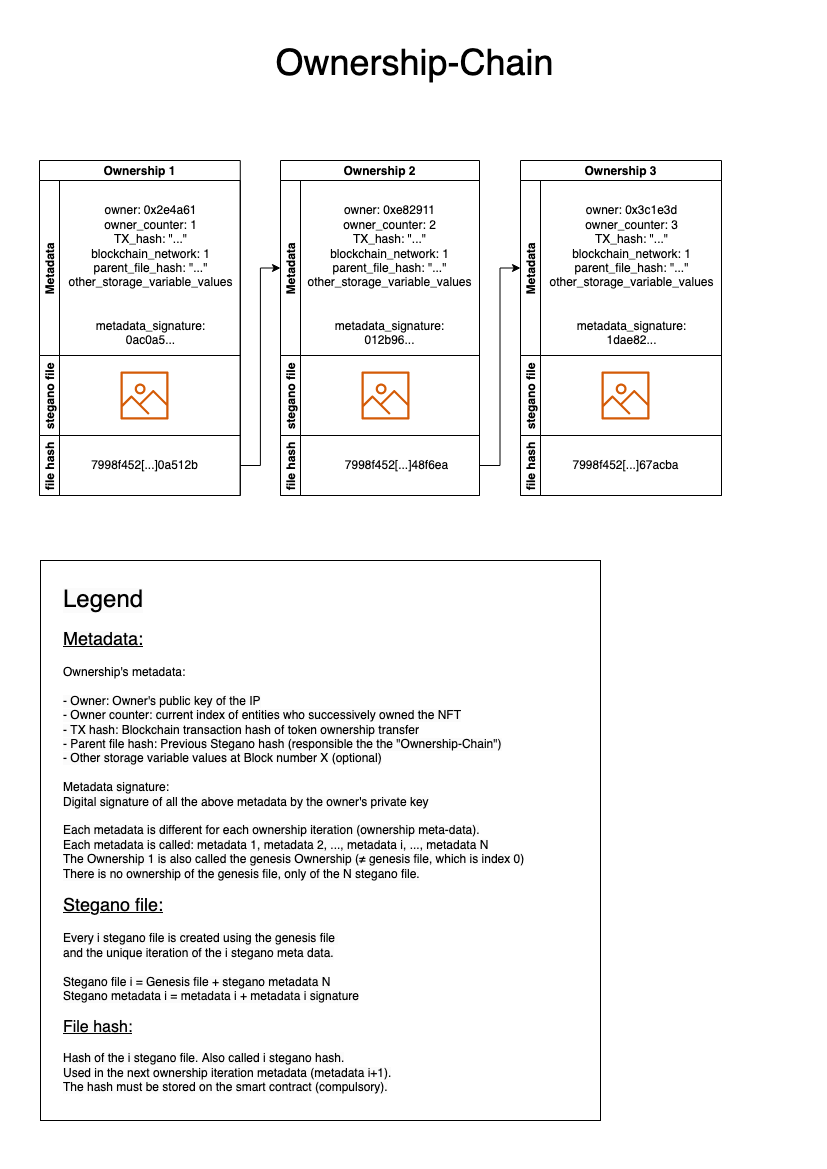

The diagram above was exported from draw.io. Its source (the exported page's mxGraphModel, read from the mxfile embedded in the PNG):
<mxGraphModel dx="954" dy="614" grid="1" gridSize="10" guides="1" tooltips="1" connect="1" arrows="1" fold="1" page="1" pageScale="1" pageWidth="827" pageHeight="1169" math="0" shadow="0">
  <root>
    <mxCell id="0" />
    <mxCell id="1" parent="0" />
    <mxCell id="p75yt31-fJvTZA3wvXnE-1" value="" style="group" parent="1" vertex="1" connectable="0">
      <mxGeometry x="40" y="560" width="560" height="560" as="geometry" />
    </mxCell>
    <mxCell id="p75yt31-fJvTZA3wvXnE-2" value="" style="rounded=0;whiteSpace=wrap;html=1;" parent="p75yt31-fJvTZA3wvXnE-1" vertex="1">
      <mxGeometry width="560" height="560" as="geometry" />
    </mxCell>
    <mxCell id="p75yt31-fJvTZA3wvXnE-3" value="&lt;font style=&quot;border-color: var(--border-color); color: rgb(0, 0, 0); font-family: Helvetica; font-style: normal; font-variant-ligatures: normal; font-variant-caps: normal; font-weight: 400; letter-spacing: normal; text-align: left; text-indent: 0px; text-transform: none; word-spacing: 0px; -webkit-text-stroke-width: 0px; background-color: rgb(251, 251, 251); text-decoration-thickness: initial; text-decoration-style: initial; text-decoration-color: initial; font-size: 24px;&quot;&gt;Legend&lt;/font&gt;&lt;br style=&quot;border-color: var(--border-color); color: rgb(0, 0, 0); font-family: Helvetica; font-size: 12px; font-style: normal; font-variant-ligatures: normal; font-variant-caps: normal; font-weight: 400; letter-spacing: normal; text-align: left; text-indent: 0px; text-transform: none; word-spacing: 0px; -webkit-text-stroke-width: 0px; background-color: rgb(251, 251, 251); text-decoration-thickness: initial; text-decoration-style: initial; text-decoration-color: initial;&quot;&gt;&lt;br style=&quot;border-color: var(--border-color); color: rgb(0, 0, 0); font-family: Helvetica; font-size: 12px; font-style: normal; font-variant-ligatures: normal; font-variant-caps: normal; font-weight: 400; letter-spacing: normal; text-align: left; text-indent: 0px; text-transform: none; word-spacing: 0px; -webkit-text-stroke-width: 0px; background-color: rgb(251, 251, 251); text-decoration-thickness: initial; text-decoration-style: initial; text-decoration-color: initial;&quot;&gt;&lt;font style=&quot;border-color: var(--border-color); color: rgb(0, 0, 0); font-family: Helvetica; font-style: normal; font-variant-ligatures: normal; font-variant-caps: normal; font-weight: 400; letter-spacing: normal; text-align: left; text-indent: 0px; text-transform: none; word-spacing: 0px; -webkit-text-stroke-width: 0px; background-color: rgb(251, 251, 251); text-decoration-thickness: initial; text-decoration-style: initial; text-decoration-color: initial; font-size: 18px;&quot;&gt;&lt;u style=&quot;border-color: var(--border-color);&quot;&gt;Metadata&lt;/u&gt;&lt;/font&gt;&lt;font style=&quot;border-color: var(--border-color); color: rgb(0, 0, 0); font-family: Helvetica; font-size: 12px; font-style: normal; font-variant-ligatures: normal; font-variant-caps: normal; font-weight: 400; letter-spacing: normal; text-align: left; text-indent: 0px; text-transform: none; word-spacing: 0px; -webkit-text-stroke-width: 0px; background-color: rgb(251, 251, 251); text-decoration-thickness: initial; text-decoration-style: initial; text-decoration-color: initial;&quot;&gt;&lt;font style=&quot;border-color: var(--border-color); font-size: 18px;&quot;&gt;&lt;u style=&quot;border-color: var(--border-color);&quot;&gt;:&lt;/u&gt;&lt;/font&gt;&lt;br style=&quot;border-color: var(--border-color);&quot;&gt;&lt;/font&gt;&lt;br style=&quot;border-color: var(--border-color); color: rgb(0, 0, 0); font-family: Helvetica; font-size: 12px; font-style: normal; font-variant-ligatures: normal; font-variant-caps: normal; font-weight: 400; letter-spacing: normal; text-align: left; text-indent: 0px; text-transform: none; word-spacing: 0px; -webkit-text-stroke-width: 0px; background-color: rgb(251, 251, 251); text-decoration-thickness: initial; text-decoration-style: initial; text-decoration-color: initial;&quot;&gt;Ownership's metadata:&lt;br style=&quot;border-color: var(--border-color); color: rgb(0, 0, 0); font-family: Helvetica; font-size: 12px; font-style: normal; font-variant-ligatures: normal; font-variant-caps: normal; font-weight: 400; letter-spacing: normal; text-align: left; text-indent: 0px; text-transform: none; word-spacing: 0px; -webkit-text-stroke-width: 0px; background-color: rgb(251, 251, 251); text-decoration-thickness: initial; text-decoration-style: initial; text-decoration-color: initial;&quot;&gt;&lt;br style=&quot;border-color: var(--border-color); color: rgb(0, 0, 0); font-family: Helvetica; font-size: 12px; font-style: normal; font-variant-ligatures: normal; font-variant-caps: normal; font-weight: 400; letter-spacing: normal; text-align: left; text-indent: 0px; text-transform: none; word-spacing: 0px; -webkit-text-stroke-width: 0px; background-color: rgb(251, 251, 251); text-decoration-thickness: initial; text-decoration-style: initial; text-decoration-color: initial;&quot;&gt;&lt;span style=&quot;color: rgb(0, 0, 0); font-family: Helvetica; font-size: 12px; font-style: normal; font-variant-ligatures: normal; font-variant-caps: normal; font-weight: 400; letter-spacing: normal; text-align: left; text-indent: 0px; text-transform: none; word-spacing: 0px; -webkit-text-stroke-width: 0px; background-color: rgb(251, 251, 251); text-decoration-thickness: initial; text-decoration-style: initial; text-decoration-color: initial; display: inline !important; float: none;&quot;&gt;- Owner: Owner's public key of the IP&lt;/span&gt;&lt;br style=&quot;border-color: var(--border-color); color: rgb(0, 0, 0); font-family: Helvetica; font-size: 12px; font-style: normal; font-variant-ligatures: normal; font-variant-caps: normal; font-weight: 400; letter-spacing: normal; text-align: left; text-indent: 0px; text-transform: none; word-spacing: 0px; -webkit-text-stroke-width: 0px; background-color: rgb(251, 251, 251); text-decoration-thickness: initial; text-decoration-style: initial; text-decoration-color: initial;&quot;&gt;&lt;span style=&quot;color: rgb(0, 0, 0); font-family: Helvetica; font-size: 12px; font-style: normal; font-variant-ligatures: normal; font-variant-caps: normal; font-weight: 400; letter-spacing: normal; text-align: left; text-indent: 0px; text-transform: none; word-spacing: 0px; -webkit-text-stroke-width: 0px; background-color: rgb(251, 251, 251); text-decoration-thickness: initial; text-decoration-style: initial; text-decoration-color: initial; display: inline !important; float: none;&quot;&gt;- Owner counter: current index of entities who successively owned the NFT&lt;/span&gt;&lt;br style=&quot;border-color: var(--border-color); color: rgb(0, 0, 0); font-family: Helvetica; font-size: 12px; font-style: normal; font-variant-ligatures: normal; font-variant-caps: normal; font-weight: 400; letter-spacing: normal; text-align: left; text-indent: 0px; text-transform: none; word-spacing: 0px; -webkit-text-stroke-width: 0px; background-color: rgb(251, 251, 251); text-decoration-thickness: initial; text-decoration-style: initial; text-decoration-color: initial;&quot;&gt;&lt;span style=&quot;color: rgb(0, 0, 0); font-family: Helvetica; font-size: 12px; font-style: normal; font-variant-ligatures: normal; font-variant-caps: normal; font-weight: 400; letter-spacing: normal; text-align: left; text-indent: 0px; text-transform: none; word-spacing: 0px; -webkit-text-stroke-width: 0px; background-color: rgb(251, 251, 251); text-decoration-thickness: initial; text-decoration-style: initial; text-decoration-color: initial; display: inline !important; float: none;&quot;&gt;- TX hash: Blockchain transaction hash of token ownership transfer&lt;/span&gt;&lt;br style=&quot;border-color: var(--border-color); color: rgb(0, 0, 0); font-family: Helvetica; font-size: 12px; font-style: normal; font-variant-ligatures: normal; font-variant-caps: normal; font-weight: 400; letter-spacing: normal; text-align: left; text-indent: 0px; text-transform: none; word-spacing: 0px; -webkit-text-stroke-width: 0px; background-color: rgb(251, 251, 251); text-decoration-thickness: initial; text-decoration-style: initial; text-decoration-color: initial;&quot;&gt;&lt;span style=&quot;color: rgb(0, 0, 0); font-family: Helvetica; font-size: 12px; font-style: normal; font-variant-ligatures: normal; font-variant-caps: normal; font-weight: 400; letter-spacing: normal; text-align: left; text-indent: 0px; text-transform: none; word-spacing: 0px; -webkit-text-stroke-width: 0px; background-color: rgb(251, 251, 251); text-decoration-thickness: initial; text-decoration-style: initial; text-decoration-color: initial; display: inline !important; float: none;&quot;&gt;- Parent file hash: Previous Stegano hash (responsible the the &quot;Ownership-Chain&quot;)&lt;/span&gt;&lt;br style=&quot;border-color: var(--border-color); color: rgb(0, 0, 0); font-family: Helvetica; font-size: 12px; font-style: normal; font-variant-ligatures: normal; font-variant-caps: normal; font-weight: 400; letter-spacing: normal; text-align: left; text-indent: 0px; text-transform: none; word-spacing: 0px; -webkit-text-stroke-width: 0px; background-color: rgb(251, 251, 251); text-decoration-thickness: initial; text-decoration-style: initial; text-decoration-color: initial;&quot;&gt;&lt;span style=&quot;color: rgb(0, 0, 0); font-family: Helvetica; font-size: 12px; font-style: normal; font-variant-ligatures: normal; font-variant-caps: normal; font-weight: 400; letter-spacing: normal; text-align: left; text-indent: 0px; text-transform: none; word-spacing: 0px; -webkit-text-stroke-width: 0px; background-color: rgb(251, 251, 251); text-decoration-thickness: initial; text-decoration-style: initial; text-decoration-color: initial; display: inline !important; float: none;&quot;&gt;- Other storage variable values at Block number X (optional)&lt;/span&gt;&lt;br style=&quot;border-color: var(--border-color); color: rgb(0, 0, 0); font-family: Helvetica; font-size: 12px; font-style: normal; font-variant-ligatures: normal; font-variant-caps: normal; font-weight: 400; letter-spacing: normal; text-align: left; text-indent: 0px; text-transform: none; word-spacing: 0px; -webkit-text-stroke-width: 0px; background-color: rgb(251, 251, 251); text-decoration-thickness: initial; text-decoration-style: initial; text-decoration-color: initial;&quot;&gt;&lt;br style=&quot;border-color: var(--border-color); color: rgb(0, 0, 0); font-family: Helvetica; font-size: 12px; font-style: normal; font-variant-ligatures: normal; font-variant-caps: normal; font-weight: 400; letter-spacing: normal; text-align: left; text-indent: 0px; text-transform: none; word-spacing: 0px; -webkit-text-stroke-width: 0px; background-color: rgb(251, 251, 251); text-decoration-thickness: initial; text-decoration-style: initial; text-decoration-color: initial;&quot;&gt;&lt;span style=&quot;color: rgb(0, 0, 0); font-family: Helvetica; font-size: 12px; font-style: normal; font-variant-ligatures: normal; font-variant-caps: normal; font-weight: 400; letter-spacing: normal; text-align: left; text-indent: 0px; text-transform: none; word-spacing: 0px; -webkit-text-stroke-width: 0px; background-color: rgb(251, 251, 251); text-decoration-thickness: initial; text-decoration-style: initial; text-decoration-color: initial; display: inline !important; float: none;&quot;&gt;Metadata signature:&lt;/span&gt;&lt;br style=&quot;border-color: var(--border-color); color: rgb(0, 0, 0); font-family: Helvetica; font-size: 12px; font-style: normal; font-variant-ligatures: normal; font-variant-caps: normal; font-weight: 400; letter-spacing: normal; text-align: left; text-indent: 0px; text-transform: none; word-spacing: 0px; -webkit-text-stroke-width: 0px; background-color: rgb(251, 251, 251); text-decoration-thickness: initial; text-decoration-style: initial; text-decoration-color: initial;&quot;&gt;&lt;span style=&quot;color: rgb(0, 0, 0); font-family: Helvetica; font-size: 12px; font-style: normal; font-variant-ligatures: normal; font-variant-caps: normal; font-weight: 400; letter-spacing: normal; text-align: left; text-indent: 0px; text-transform: none; word-spacing: 0px; -webkit-text-stroke-width: 0px; background-color: rgb(251, 251, 251); text-decoration-thickness: initial; text-decoration-style: initial; text-decoration-color: initial; display: inline !important; float: none;&quot;&gt;Digital signature of all the above metadata by the owner's private key&lt;/span&gt;&lt;br style=&quot;border-color: var(--border-color); color: rgb(0, 0, 0); font-family: Helvetica; font-size: 12px; font-style: normal; font-variant-ligatures: normal; font-variant-caps: normal; font-weight: 400; letter-spacing: normal; text-align: left; text-indent: 0px; text-transform: none; word-spacing: 0px; -webkit-text-stroke-width: 0px; background-color: rgb(251, 251, 251); text-decoration-thickness: initial; text-decoration-style: initial; text-decoration-color: initial;&quot;&gt;&lt;br style=&quot;border-color: var(--border-color); color: rgb(0, 0, 0); font-family: Helvetica; font-size: 12px; font-style: normal; font-variant-ligatures: normal; font-variant-caps: normal; font-weight: 400; letter-spacing: normal; text-align: left; text-indent: 0px; text-transform: none; word-spacing: 0px; -webkit-text-stroke-width: 0px; background-color: rgb(251, 251, 251); text-decoration-thickness: initial; text-decoration-style: initial; text-decoration-color: initial;&quot;&gt;&lt;span style=&quot;color: rgb(0, 0, 0); font-family: Helvetica; font-size: 12px; font-style: normal; font-variant-ligatures: normal; font-variant-caps: normal; font-weight: 400; letter-spacing: normal; text-align: left; text-indent: 0px; text-transform: none; word-spacing: 0px; -webkit-text-stroke-width: 0px; background-color: rgb(251, 251, 251); text-decoration-thickness: initial; text-decoration-style: initial; text-decoration-color: initial; display: inline !important; float: none;&quot;&gt;Each metadata is different for each ownership iteration (ownership meta-data).&lt;/span&gt;&lt;br style=&quot;border-color: var(--border-color); color: rgb(0, 0, 0); font-family: Helvetica; font-size: 12px; font-style: normal; font-variant-ligatures: normal; font-variant-caps: normal; font-weight: 400; letter-spacing: normal; text-align: left; text-indent: 0px; text-transform: none; word-spacing: 0px; -webkit-text-stroke-width: 0px; background-color: rgb(251, 251, 251); text-decoration-thickness: initial; text-decoration-style: initial; text-decoration-color: initial;&quot;&gt;&lt;span style=&quot;color: rgb(0, 0, 0); font-family: Helvetica; font-size: 12px; font-style: normal; font-variant-ligatures: normal; font-variant-caps: normal; font-weight: 400; letter-spacing: normal; text-align: left; text-indent: 0px; text-transform: none; word-spacing: 0px; -webkit-text-stroke-width: 0px; background-color: rgb(251, 251, 251); text-decoration-thickness: initial; text-decoration-style: initial; text-decoration-color: initial; display: inline !important; float: none;&quot;&gt;Each metadata is called: metadata 1, metadata 2, ..., metadata i, ..., metadata N&lt;/span&gt;&lt;br style=&quot;border-color: var(--border-color); color: rgb(0, 0, 0); font-family: Helvetica; font-size: 12px; font-style: normal; font-variant-ligatures: normal; font-variant-caps: normal; font-weight: 400; letter-spacing: normal; text-align: left; text-indent: 0px; text-transform: none; word-spacing: 0px; -webkit-text-stroke-width: 0px; background-color: rgb(251, 251, 251); text-decoration-thickness: initial; text-decoration-style: initial; text-decoration-color: initial;&quot;&gt;&lt;span style=&quot;color: rgb(0, 0, 0); font-family: Helvetica; font-size: 12px; font-style: normal; font-variant-ligatures: normal; font-variant-caps: normal; font-weight: 400; letter-spacing: normal; text-align: left; text-indent: 0px; text-transform: none; word-spacing: 0px; -webkit-text-stroke-width: 0px; background-color: rgb(251, 251, 251); text-decoration-thickness: initial; text-decoration-style: initial; text-decoration-color: initial; display: inline !important; float: none;&quot;&gt;The Ownership 1 is also called the genesis Ownership (≠ genesis file, which is index 0)&lt;/span&gt;&lt;br style=&quot;border-color: var(--border-color); color: rgb(0, 0, 0); font-family: Helvetica; font-size: 12px; font-style: normal; font-variant-ligatures: normal; font-variant-caps: normal; font-weight: 400; letter-spacing: normal; text-align: left; text-indent: 0px; text-transform: none; word-spacing: 0px; -webkit-text-stroke-width: 0px; background-color: rgb(251, 251, 251); text-decoration-thickness: initial; text-decoration-style: initial; text-decoration-color: initial;&quot;&gt;&lt;span style=&quot;color: rgb(0, 0, 0); font-family: Helvetica; font-size: 12px; font-style: normal; font-variant-ligatures: normal; font-variant-caps: normal; font-weight: 400; letter-spacing: normal; text-align: left; text-indent: 0px; text-transform: none; word-spacing: 0px; -webkit-text-stroke-width: 0px; background-color: rgb(251, 251, 251); text-decoration-thickness: initial; text-decoration-style: initial; text-decoration-color: initial; display: inline !important; float: none;&quot;&gt;There is no ownership of the genesis file, only of the N stegano file.&lt;/span&gt;&lt;br style=&quot;border-color: var(--border-color); color: rgb(0, 0, 0); font-family: Helvetica; font-size: 12px; font-style: normal; font-variant-ligatures: normal; font-variant-caps: normal; font-weight: 400; letter-spacing: normal; text-align: left; text-indent: 0px; text-transform: none; word-spacing: 0px; -webkit-text-stroke-width: 0px; background-color: rgb(251, 251, 251); text-decoration-thickness: initial; text-decoration-style: initial; text-decoration-color: initial;&quot;&gt;&lt;br style=&quot;border-color: var(--border-color); color: rgb(0, 0, 0); font-family: Helvetica; font-size: 12px; font-style: normal; font-variant-ligatures: normal; font-variant-caps: normal; font-weight: 400; letter-spacing: normal; text-align: left; text-indent: 0px; text-transform: none; word-spacing: 0px; -webkit-text-stroke-width: 0px; background-color: rgb(251, 251, 251); text-decoration-thickness: initial; text-decoration-style: initial; text-decoration-color: initial;&quot;&gt;&lt;font style=&quot;border-color: var(--border-color); color: rgb(0, 0, 0); font-family: Helvetica; font-size: 12px; font-style: normal; font-variant-ligatures: normal; font-variant-caps: normal; font-weight: 400; letter-spacing: normal; text-align: left; text-indent: 0px; text-transform: none; word-spacing: 0px; -webkit-text-stroke-width: 0px; background-color: rgb(251, 251, 251); text-decoration-thickness: initial; text-decoration-style: initial; text-decoration-color: initial;&quot;&gt;&lt;u style=&quot;border-color: var(--border-color);&quot;&gt;&lt;font style=&quot;border-color: var(--border-color); font-size: 18px;&quot;&gt;Stegano file:&lt;/font&gt;&lt;br style=&quot;border-color: var(--border-color);&quot;&gt;&lt;/u&gt;&lt;br style=&quot;border-color: var(--border-color);&quot;&gt;Every i stegano file is created using the genesis file&amp;nbsp;&lt;br style=&quot;border-color: var(--border-color);&quot;&gt;and the unique iteration of the i stegano meta data.&lt;br style=&quot;border-color: var(--border-color);&quot;&gt;&lt;br style=&quot;border-color: var(--border-color);&quot;&gt;&lt;font style=&quot;border-color: var(--border-color); font-size: 12px;&quot;&gt;Stegano file i = Genesis file + stegano metadata N&lt;br style=&quot;border-color: var(--border-color);&quot;&gt;Stegano metadata i = metadata i + metadata i signature&lt;br style=&quot;border-color: var(--border-color);&quot;&gt;&lt;/font&gt;&lt;br style=&quot;border-color: var(--border-color);&quot;&gt;&lt;font style=&quot;border-color: var(--border-color);&quot; size=&quot;3&quot;&gt;&lt;u style=&quot;border-color: var(--border-color);&quot;&gt;File hash:&lt;br style=&quot;border-color: var(--border-color);&quot;&gt;&lt;/u&gt;&lt;/font&gt;&lt;br style=&quot;border-color: var(--border-color);&quot;&gt;Hash of the i stegano file. Also called i stegano hash.&lt;br style=&quot;border-color: var(--border-color);&quot;&gt;Used in the next ownership iteration metadata (metadata i+1).&lt;br style=&quot;border-color: var(--border-color);&quot;&gt;The hash must be stored on the smart contract (compulsory).&lt;/font&gt;" style="text;html=1;align=left;verticalAlign=middle;resizable=0;points=[];autosize=1;strokeColor=none;fillColor=none;" parent="p75yt31-fJvTZA3wvXnE-1" vertex="1">
      <mxGeometry x="21.29277566539924" y="20.00375964615344" width="480" height="520" as="geometry" />
    </mxCell>
    <mxCell id="p75yt31-fJvTZA3wvXnE-4" value="" style="group" parent="1" vertex="1" connectable="0">
      <mxGeometry x="39" y="160" width="750" height="335" as="geometry" />
    </mxCell>
    <mxCell id="p75yt31-fJvTZA3wvXnE-5" value="Ownership 1" style="swimlane;childLayout=stackLayout;resizeParent=1;resizeParentMax=0;horizontal=1;startSize=20;horizontalStack=0;" parent="p75yt31-fJvTZA3wvXnE-4" vertex="1">
      <mxGeometry width="200.77" height="335" as="geometry">
        <mxRectangle x="240" y="80" width="80" height="20" as="alternateBounds" />
      </mxGeometry>
    </mxCell>
    <mxCell id="p75yt31-fJvTZA3wvXnE-6" value="Metadata" style="swimlane;startSize=20;horizontal=0;" parent="p75yt31-fJvTZA3wvXnE-5" vertex="1">
      <mxGeometry y="20" width="200.77" height="175" as="geometry" />
    </mxCell>
    <mxCell id="p75yt31-fJvTZA3wvXnE-7" value="&lt;span&gt;&lt;br&gt;&lt;/span&gt;owner: 0x2e4a61&lt;br&gt;&lt;span&gt;owner_counter: 1&lt;/span&gt;&lt;br&gt;&lt;span&gt;TX_hash: &quot;...&quot;&lt;br&gt;&lt;/span&gt;blockchain_network: 1&lt;br&gt;&lt;span&gt;parent_file_hash: &quot;...&quot;&lt;br&gt;other_storage_variable_values&lt;br&gt;&lt;br&gt;&lt;br&gt;metadata_signature:&lt;br&gt;0ac0a5...&lt;br&gt;&lt;/span&gt;" style="text;html=1;align=center;verticalAlign=middle;resizable=0;points=[];autosize=1;strokeColor=none;fillColor=none;" parent="p75yt31-fJvTZA3wvXnE-6" vertex="1">
      <mxGeometry x="20.77" y="7.5" width="180" height="160" as="geometry" />
    </mxCell>
    <mxCell id="p75yt31-fJvTZA3wvXnE-8" value="stegano file" style="swimlane;startSize=20;horizontal=0;" parent="p75yt31-fJvTZA3wvXnE-5" vertex="1">
      <mxGeometry y="195" width="200.77" height="80" as="geometry" />
    </mxCell>
    <mxCell id="p75yt31-fJvTZA3wvXnE-9" value="" style="sketch=0;outlineConnect=0;fontColor=#232F3E;gradientColor=none;fillColor=#D45B07;strokeColor=none;dashed=0;verticalLabelPosition=bottom;verticalAlign=top;align=center;html=1;fontSize=12;fontStyle=0;aspect=fixed;pointerEvents=1;shape=mxgraph.aws4.container_registry_image;" parent="p75yt31-fJvTZA3wvXnE-8" vertex="1">
      <mxGeometry x="81" y="16" width="48" height="48" as="geometry" />
    </mxCell>
    <mxCell id="p75yt31-fJvTZA3wvXnE-10" value="file hash" style="swimlane;startSize=20;horizontal=0;" parent="p75yt31-fJvTZA3wvXnE-5" vertex="1">
      <mxGeometry y="275" width="200.77" height="60" as="geometry" />
    </mxCell>
    <mxCell id="p75yt31-fJvTZA3wvXnE-11" value="7998f452[...]0a512b" style="text;html=1;align=center;verticalAlign=middle;resizable=0;points=[];autosize=1;strokeColor=none;fillColor=none;" parent="p75yt31-fJvTZA3wvXnE-10" vertex="1">
      <mxGeometry x="45" y="20" width="120" height="20" as="geometry" />
    </mxCell>
    <mxCell id="p75yt31-fJvTZA3wvXnE-12" value="Ownership 3" style="swimlane;childLayout=stackLayout;resizeParent=1;resizeParentMax=0;horizontal=1;startSize=20;horizontalStack=0;" parent="p75yt31-fJvTZA3wvXnE-4" vertex="1">
      <mxGeometry x="481" width="201" height="335" as="geometry" />
    </mxCell>
    <mxCell id="p75yt31-fJvTZA3wvXnE-13" value="Metadata" style="swimlane;startSize=20;horizontal=0;" parent="p75yt31-fJvTZA3wvXnE-12" vertex="1">
      <mxGeometry y="20" width="201" height="175" as="geometry" />
    </mxCell>
    <mxCell id="p75yt31-fJvTZA3wvXnE-14" value="&lt;span&gt;&lt;br&gt;&lt;/span&gt;owner: 0x3c1e3d&lt;br&gt;&lt;span&gt;owner_counter: 3&lt;/span&gt;&lt;br&gt;&lt;span&gt;TX_hash: &quot;...&quot;&lt;br&gt;&lt;/span&gt;blockchain_network: 1&lt;br&gt;parent_file_hash: &quot;...&quot;&lt;br&gt;other_storage_variable_values&lt;br&gt;&lt;span&gt;&lt;br&gt;&lt;br&gt;metadata_signature:&lt;br&gt;1dae82...&lt;br&gt;&lt;/span&gt;" style="text;html=1;align=center;verticalAlign=middle;resizable=0;points=[];autosize=1;strokeColor=none;fillColor=none;" parent="p75yt31-fJvTZA3wvXnE-13" vertex="1">
      <mxGeometry x="21" y="7.5" width="180" height="160" as="geometry" />
    </mxCell>
    <mxCell id="p75yt31-fJvTZA3wvXnE-15" value="stegano file" style="swimlane;startSize=20;horizontal=0;" parent="p75yt31-fJvTZA3wvXnE-12" vertex="1">
      <mxGeometry y="195" width="201" height="80" as="geometry" />
    </mxCell>
    <mxCell id="p75yt31-fJvTZA3wvXnE-16" value="" style="sketch=0;outlineConnect=0;fontColor=#232F3E;gradientColor=none;fillColor=#D45B07;strokeColor=none;dashed=0;verticalLabelPosition=bottom;verticalAlign=top;align=center;html=1;fontSize=12;fontStyle=0;aspect=fixed;pointerEvents=1;shape=mxgraph.aws4.container_registry_image;" parent="p75yt31-fJvTZA3wvXnE-15" vertex="1">
      <mxGeometry x="81" y="16" width="48" height="48" as="geometry" />
    </mxCell>
    <mxCell id="p75yt31-fJvTZA3wvXnE-17" value="file hash" style="swimlane;startSize=20;horizontal=0;" parent="p75yt31-fJvTZA3wvXnE-12" vertex="1">
      <mxGeometry y="275" width="201" height="60" as="geometry" />
    </mxCell>
    <mxCell id="p75yt31-fJvTZA3wvXnE-18" value="7998f452[...]67acba" style="text;html=1;align=center;verticalAlign=middle;resizable=0;points=[];autosize=1;strokeColor=none;fillColor=none;" parent="p75yt31-fJvTZA3wvXnE-17" vertex="1">
      <mxGeometry x="45" y="20" width="120" height="20" as="geometry" />
    </mxCell>
    <mxCell id="p75yt31-fJvTZA3wvXnE-19" value="Ownership 2" style="swimlane;childLayout=stackLayout;resizeParent=1;resizeParentMax=0;horizontal=1;startSize=20;horizontalStack=0;" parent="p75yt31-fJvTZA3wvXnE-4" vertex="1">
      <mxGeometry x="241" width="199" height="335" as="geometry" />
    </mxCell>
    <mxCell id="p75yt31-fJvTZA3wvXnE-20" value="Metadata" style="swimlane;startSize=20;horizontal=0;" parent="p75yt31-fJvTZA3wvXnE-19" vertex="1">
      <mxGeometry y="20" width="199" height="175" as="geometry" />
    </mxCell>
    <mxCell id="p75yt31-fJvTZA3wvXnE-21" value="&lt;span&gt;&lt;br&gt;&lt;/span&gt;owner: 0xe82911&lt;br&gt;&lt;span&gt;owner_counter: 2&lt;/span&gt;&lt;br&gt;&lt;span&gt;TX_hash: &quot;...&quot;&lt;br&gt;&lt;/span&gt;blockchain_network: 1&lt;br&gt;parent_file_hash: &quot;...&quot;&lt;br&gt;other_storage_variable_values&lt;span&gt;&lt;br&gt;&lt;br&gt;&lt;br&gt;metadata_signature:&lt;br&gt;012b96...&lt;br&gt;&lt;/span&gt;" style="text;html=1;align=center;verticalAlign=middle;resizable=0;points=[];autosize=1;strokeColor=none;fillColor=none;" parent="p75yt31-fJvTZA3wvXnE-20" vertex="1">
      <mxGeometry x="19" y="7.5" width="180" height="160" as="geometry" />
    </mxCell>
    <mxCell id="p75yt31-fJvTZA3wvXnE-22" value="stegano file" style="swimlane;startSize=20;horizontal=0;" parent="p75yt31-fJvTZA3wvXnE-19" vertex="1">
      <mxGeometry y="195" width="199" height="80" as="geometry" />
    </mxCell>
    <mxCell id="p75yt31-fJvTZA3wvXnE-23" value="" style="sketch=0;outlineConnect=0;fontColor=#232F3E;gradientColor=none;fillColor=#D45B07;strokeColor=none;dashed=0;verticalLabelPosition=bottom;verticalAlign=top;align=center;html=1;fontSize=12;fontStyle=0;aspect=fixed;pointerEvents=1;shape=mxgraph.aws4.container_registry_image;" parent="p75yt31-fJvTZA3wvXnE-22" vertex="1">
      <mxGeometry x="81" y="16" width="48" height="48" as="geometry" />
    </mxCell>
    <mxCell id="p75yt31-fJvTZA3wvXnE-24" value="file hash" style="swimlane;startSize=20;horizontal=0;" parent="p75yt31-fJvTZA3wvXnE-19" vertex="1">
      <mxGeometry y="275" width="199" height="60" as="geometry" />
    </mxCell>
    <mxCell id="p75yt31-fJvTZA3wvXnE-25" value="7998f452[...]48f6ea" style="text;html=1;align=center;verticalAlign=middle;resizable=0;points=[];autosize=1;strokeColor=none;fillColor=none;" parent="p75yt31-fJvTZA3wvXnE-24" vertex="1">
      <mxGeometry x="56" y="20" width="120" height="20" as="geometry" />
    </mxCell>
    <mxCell id="p75yt31-fJvTZA3wvXnE-26" style="edgeStyle=orthogonalEdgeStyle;rounded=0;orthogonalLoop=1;jettySize=auto;html=1;entryX=0;entryY=0.5;entryDx=0;entryDy=0;" parent="p75yt31-fJvTZA3wvXnE-4" source="p75yt31-fJvTZA3wvXnE-10" target="p75yt31-fJvTZA3wvXnE-20" edge="1">
      <mxGeometry relative="1" as="geometry" />
    </mxCell>
    <mxCell id="p75yt31-fJvTZA3wvXnE-27" style="edgeStyle=orthogonalEdgeStyle;rounded=0;orthogonalLoop=1;jettySize=auto;html=1;entryX=0;entryY=0.5;entryDx=0;entryDy=0;" parent="p75yt31-fJvTZA3wvXnE-4" source="p75yt31-fJvTZA3wvXnE-24" target="p75yt31-fJvTZA3wvXnE-13" edge="1">
      <mxGeometry relative="1" as="geometry" />
    </mxCell>
    <mxCell id="p75yt31-fJvTZA3wvXnE-28" value="&lt;font style=&quot;font-size: 36px&quot;&gt;Ownership-Chain&lt;/font&gt;" style="text;html=1;align=center;verticalAlign=middle;resizable=0;points=[];autosize=1;strokeColor=none;fillColor=none;fontSize=18;" parent="1" vertex="1">
      <mxGeometry x="269" y="50" width="290" height="30" as="geometry" />
    </mxCell>
  </root>
</mxGraphModel>